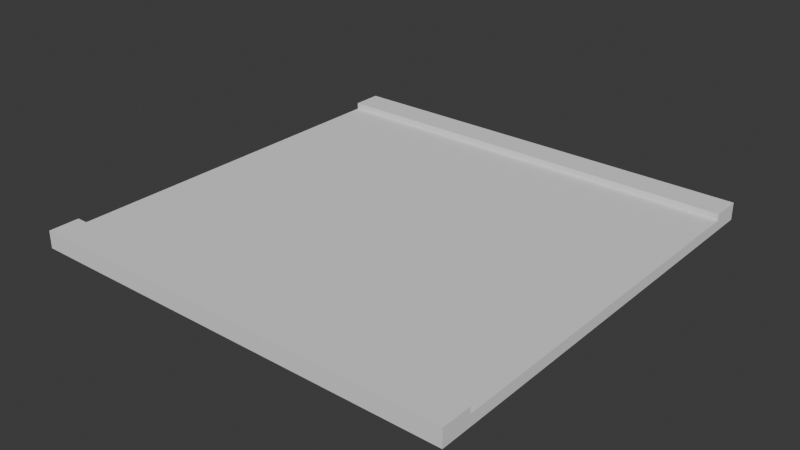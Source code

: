 # Source: Road-Straight.blend  (saved by Blender 4.3.34; exported with 4.5.12 LTS)
import bpy
from mathutils import Matrix  # noqa: F401  (used for matrix-valued properties, if any)

bpy.ops.wm.read_factory_settings(use_empty=True)
scene = bpy.context.scene
scene.name = 'Scene'

# ---- collections
col_collection = bpy.data.collections.new('Collection'); scene.collection.children.link(col_collection)

# ---- world
world_world = bpy.data.worlds.new('World'); scene.world = world_world
world_world.use_nodes = True; world_world.node_tree.nodes.clear()
_N = world_world.node_tree.nodes; _L = world_world.node_tree.links
n0 = _N.new('ShaderNodeOutputWorld'); n0.name = 'World Output'; n0.location = (300, 300)
n1 = _N.new('ShaderNodeBackground'); n1.name = 'Background'; n1.location = (10, 300)
n1.inputs[0].default_value = (0.05088, 0.05088, 0.05088, 1.0)
_L.new(n1.outputs[0], n0.inputs[0])
n0.is_active_output = True
world_world.color = (0.05088, 0.05088, 0.05088)
world_world.sun_shadow_jitter_overblur = 0.0

# ---- meshes
me_cube = bpy.data.meshes.new('Cube')
me_cube.from_pydata([(-5.0, -5.0, -0.25), (-5.0, -5.0, 0.0), (-5.0, 5.0, -0.25), (-5.0, 5.0, 0.0), (5.0, -5.0, -0.25), (5.0, -5.0, 0.0), (5.0, 5.0, -0.25), (5.0, 5.0, 0.0), (5.0, 4.3, 0.0), (-5.0, 4.3, 0.0), (5.0, -4.3, 0.0), (-5.0, -4.3, 0.0), (-5.0, 4.3, 0.15), (-5.0, 5.0, 0.15), (5.0, 5.0, 0.15), (5.0, -4.3, 0.15), (5.0, -5.0, 0.15), (-5.0, -5.0, 0.15), (5.0, 4.3, 0.15), (-5.0, -4.3, 0.15)], [], [(0, 1, 11, 9, 3, 2), (2, 3, 7, 6), (6, 7, 8, 10, 5, 4), (4, 5, 1, 0), (2, 6, 4, 0), (11, 1, 17, 19), (14, 13, 12, 18), (8, 9, 11, 10), (1, 5, 16, 17), (15, 19, 17, 16), (7, 3, 13, 14), (9, 8, 18, 12), (8, 7, 14, 18), (5, 10, 15, 16), (10, 11, 19, 15), (3, 9, 12, 13)])
_uv = me_cube.uv_layers.new(name='UVMap')
_uv.uv.foreach_set('vector', [0.375, 0.0, 0.625, 0.0, 0.625, 0.02794, 0.625, 0.2301, 0.625, 0.25, 0.375, 0.25, 0.375, 0.25, 0.625, 0.25, 0.625, 0.5, 0.375, 0.5, 0.375, 0.5, 0.625, 0.5, 0.625, 0.5134, 0.625, 0.7317, 0.625, 0.75, 0.375, 0.75, 0.375, 0.75, 0.625, 0.75, 0.625, 1.0, 0.375, 1.0, 0.125, 0.5, 0.375, 0.5, 0.375, 0.75, 0.125, 0.75, 0.625, 0.02794, 0.625, 0.0, 0.625, 0.0, 0.625, 0.02794, 0.625, 0.5, 0.875, 0.5, 0.875, 0.5199, 0.625, 0.5134, 0.625, 0.5134, 0.875, 0.5199, 0.875, 0.7221, 0.625, 0.7317, 0.625, 1.0, 0.625, 0.75, 0.625, 0.75, 0.625, 1.0, 0.625, 0.7317, 0.875, 0.7221, 0.875, 0.75, 0.625, 0.75, 0.625, 0.5, 0.625, 0.25, 0.625, 0.25, 0.625, 0.5, 0.875, 0.5199, 0.625, 0.5134, 0.625, 0.5134, 0.875, 0.5199, 0.625, 0.5134, 0.625, 0.5, 0.625, 0.5, 0.625, 0.5134, 0.625, 0.75, 0.625, 0.7317, 0.625, 0.7317, 0.625, 0.75, 0.625, 0.7317, 0.875, 0.7221, 0.875, 0.7221, 0.625, 0.7317, 0.625, 0.25, 0.625, 0.2301, 0.625, 0.2301, 0.625, 0.25])
me_cube.update()

# ---- objects
ob_cube_001 = bpy.data.objects.new('Cube.001', me_cube)

# ---- transforms, parenting, visibility, modifiers, constraints
ob_cube_001.location = (0.0, 0.0, 0.0)

# ---- collection membership
col_collection.objects.link(ob_cube_001)

# ---- scene / render settings (as saved in the file)
scene.frame_start = 1; scene.frame_end = 250; scene.frame_set(1)
scene.render.engine = 'BLENDER_EEVEE_NEXT'
bpy.context.view_layer.update()

# ---- added for rendering (the .blend has no active camera and no usable light): camera, sun
cam_auto = bpy.data.cameras.new('AutoCamera')
cam_auto.lens = 50.0
cam_auto.sensor_width = 36.0
cam_auto.clip_end = 1000.0
ob_auto_camera = bpy.data.objects.new('AutoCamera', cam_auto)
scene.collection.objects.link(ob_auto_camera)
ob_auto_camera.location = (13.0899, -15.7079, 10.4219)
ob_auto_camera.rotation_euler = (1.09748, -7.21219e-08, 0.694738)
scene.camera = ob_auto_camera
light_auto_sun = bpy.data.lights.new('AutoSun', 'SUN')
light_auto_sun.energy = 3.0
light_auto_sun.angle = 0.0523599
ob_auto_sun = bpy.data.objects.new('AutoSun', light_auto_sun)
scene.collection.objects.link(ob_auto_sun)
ob_auto_sun.rotation_euler = (0.872665, 0.174533, 0.523599)
bpy.context.view_layer.update()
